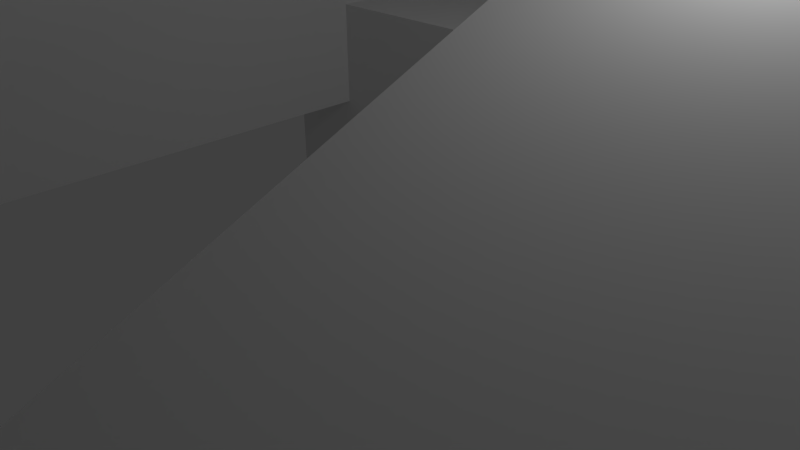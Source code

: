 # Source: a6.blend  (saved by Blender 2.64.0; exported with 4.5.12 LTS)
import bpy
from mathutils import Matrix  # noqa: F401  (used for matrix-valued properties, if any)

bpy.ops.wm.read_factory_settings(use_empty=True)
scene = bpy.context.scene
scene.name = 'Scene'

# ---- collections
col_collection_1 = bpy.data.collections.new('Collection 1'); scene.collection.children.link(col_collection_1)

# ---- materials (node trees are filled in below, after node groups)
mat_material111_001 = bpy.data.materials.new('Material111.001')
mat_material111_001.alpha_threshold = 0.0
mat_material111_001.use_transparent_shadow = False
mat_material111_001.specular_color = (0.331, 1.0, 0.1264)
mat_material111_001.roughness = 0.5
mat_material111_001.specular_intensity = 0.3778
mat_material111_001.line_color = (0.0, 0.0, 0.0, 1.0)

# ---- material node trees

# ---- world
world_world = bpy.data.worlds.new('World'); scene.world = world_world
world_world.color = (0.05088, 0.05088, 0.05088)
world_world.use_sun_shadow = False
world_world.sun_shadow_jitter_overblur = 0.0
world_world.cycles.sampling_method = 'MANUAL'
world_world.cycles.sample_map_resolution = 256

# ---- cameras
cam_camera = bpy.data.cameras.new('Camera')
cam_camera.clip_end = 100.0
cam_camera.lens = 35.0
cam_camera.sensor_width = 32.0
cam_camera.sensor_height = 18.0
cam_camera.ortho_scale = 7.314
cam_camera.dof.focus_distance = 0.0
cam_camera.dof.aperture_fstop = 128.0

# ---- lights
light_lamp = bpy.data.lights.new('Lamp', 'POINT')
light_lamp.transmission_factor = 0.0
light_lamp.cutoff_distance = 30.0
light_lamp.energy = 100.0
light_lamp.shadow_buffer_clip_start = 1.001
light_lamp.shadow_soft_size = 0.1
light_lamp.shadow_maximum_resolution = 0.006
light_lamp.use_absolute_resolution = True
light_lamp.cycles.use_multiple_importance_sampling = False

# ---- meshes
me_cube_004 = bpy.data.meshes.new('Cube.004')
me_cube_004.from_pydata([(-1.0, -1.0, -1.0), (-1.0, 1.0, -1.0), (1.0, 1.0, -1.0), (1.0, -1.0, -1.0), (-1.0, -1.0, 1.0), (-1.0, 1.0, 1.0), (1.0, 1.0, 1.0), (1.0, -1.0, 1.0)], [], [(4, 5, 1, 0), (5, 6, 2, 1), (6, 7, 3, 2), (7, 4, 0, 3), (0, 1, 2, 3), (7, 6, 5, 4)])
me_cube_004.materials.append(mat_material111_001)
me_cube_004.use_remesh_preserve_volume = False
me_cube_004.use_remesh_preserve_attributes = False
me_cube_004.use_mirror_vertex_groups = False
me_cube_004.update()
me_cube_003 = bpy.data.meshes.new('Cube.003')
me_cube_003.from_pydata([(-1.0, -1.0, -1.0), (-1.0, 1.0, -1.0), (1.0, 1.0, -1.0), (1.0, -1.0, -1.0), (-1.0, -1.0, 1.0), (-1.0, 1.0, 1.0), (1.0, 1.0, 1.0), (1.0, -1.0, 1.0)], [], [(4, 5, 1, 0), (5, 6, 2, 1), (6, 7, 3, 2), (7, 4, 0, 3), (0, 1, 2, 3), (7, 6, 5, 4)])
me_cube_003.materials.append(mat_material111_001)
me_cube_003.use_remesh_preserve_volume = False
me_cube_003.use_remesh_preserve_attributes = False
me_cube_003.use_mirror_vertex_groups = False
me_cube_003.update()
me_cube_002 = bpy.data.meshes.new('Cube.002')
me_cube_002.from_pydata([(-1.0, -1.0, -1.0), (-1.0, 1.0, -1.0), (1.0, 1.0, -1.0), (1.0, -1.0, -1.0), (-1.0, -1.0, 1.0), (-1.0, 1.0, 1.0), (1.0, 1.0, 1.0), (1.0, -1.0, 1.0)], [], [(4, 5, 1, 0), (5, 6, 2, 1), (6, 7, 3, 2), (7, 4, 0, 3), (0, 1, 2, 3), (7, 6, 5, 4)])
me_cube_002.use_remesh_preserve_volume = False
me_cube_002.use_remesh_preserve_attributes = False
me_cube_002.use_mirror_vertex_groups = False
me_cube_002.update()
me_cube_001 = bpy.data.meshes.new('Cube.001')
me_cube_001.from_pydata([(-1.0, -1.0, -1.0), (-1.0, 1.0, -1.0), (1.0, 1.0, -1.0), (1.0, -1.0, -1.0), (-1.0, -1.0, 1.0), (-1.0, 1.0, 1.0), (1.0, 1.0, 1.0), (1.0, -1.0, 1.0)], [], [(4, 5, 1, 0), (5, 6, 2, 1), (6, 7, 3, 2), (7, 4, 0, 3), (0, 1, 2, 3), (7, 6, 5, 4)])
me_cube_001.materials.append(mat_material111_001)
me_cube_001.use_remesh_preserve_volume = False
me_cube_001.use_remesh_preserve_attributes = False
me_cube_001.use_mirror_vertex_groups = False
me_cube_001.update()
me_cube_005 = bpy.data.meshes.new('Cube.005')
me_cube_005.from_pydata([(-1.0, -1.0, -1.0), (-1.0, 1.0, -1.0), (1.0, 1.0, -1.0), (1.0, -1.0, -1.0), (-1.0, -1.0, 1.0), (-1.0, 1.0, 1.0), (1.0, 1.0, 1.0), (1.0, -1.0, 1.0)], [], [(4, 5, 1, 0), (5, 6, 2, 1), (6, 7, 3, 2), (7, 4, 0, 3), (0, 1, 2, 3), (7, 6, 5, 4)])
me_cube_005.use_remesh_preserve_volume = False
me_cube_005.use_remesh_preserve_attributes = False
me_cube_005.use_mirror_vertex_groups = False
me_cube_005.update()

# ---- objects
ob_cube_004 = bpy.data.objects.new('Cube.004', me_cube_004)
ob_cube_003 = bpy.data.objects.new('Cube.003', me_cube_003)
ob_cube_002 = bpy.data.objects.new('Cube.002', me_cube_002)
ob_cube_001 = bpy.data.objects.new('Cube.001', me_cube_001)
ob_cube = bpy.data.objects.new('Cube', me_cube_005)
ob_lamp = bpy.data.objects.new('Lamp', light_lamp)
ob_camera = bpy.data.objects.new('Camera', cam_camera)

# ---- transforms, parenting, visibility, modifiers, constraints
ob_cube_004.location = (2.197, 13.91, 7.245)
ob_cube_004.scale = (3.493, 3.493, 3.493)
ob_cube_004.lineart.crease_threshold = 0.0
ob_cube_003.location = (5.126, -2.842, 2.085)
ob_cube_003.rotation_euler = (0.4114, -0.0, 0.0)
ob_cube_003.scale = (3.189, 12.3, 0.2661)
ob_cube_003.lineart.crease_threshold = 0.0
ob_cube_002.location = (0.0, 6.038, 0.8144)
ob_cube_002.scale = (-4.025, -4.025, -1.634)
ob_cube_002.lineart.crease_threshold = 0.0
ob_cube_001.location = (-8.128, 0.0, 6.252)
ob_cube_001.scale = (5.33, 5.33, 5.33)
ob_cube_001.lineart.crease_threshold = 0.0
ob_cube.location = (14.71, 0.4113, 1.679)
ob_cube.scale = (2.483, 2.483, 2.483)
ob_cube.lineart.crease_threshold = 0.0
ob_lamp.location = (4.076, 1.005, 5.904)
ob_lamp.rotation_euler = (0.6503, 0.05522, 1.866)
ob_lamp.lock_rotations_4d = False
ob_lamp.empty_display_type = 'ARROWS'
ob_lamp.color = (0.0, 0.0, 0.0, 0.0)
ob_lamp.lineart.crease_threshold = 0.0
ob_camera.location = (7.481, -6.508, 5.344)
ob_camera.rotation_euler = (1.109, 0.01082, 0.8149)
ob_camera.lock_rotations_4d = False
ob_camera.empty_display_type = 'ARROWS'
ob_camera.color = (0.0, 0.0, 0.0, 0.0)
ob_camera.display_type = 'WIRE'
ob_camera.lineart.crease_threshold = 0.0

# ---- collection membership
col_collection_1.objects.link(ob_cube_004)
col_collection_1.objects.link(ob_cube_003)
col_collection_1.objects.link(ob_cube_002)
col_collection_1.objects.link(ob_cube_001)
col_collection_1.objects.link(ob_cube)
col_collection_1.objects.link(ob_lamp)
col_collection_1.objects.link(ob_camera)

# ---- scene / render settings (as saved in the file)
scene.camera = ob_camera
scene.frame_start = 1; scene.frame_end = 250; scene.frame_set(0)
scene.render.engine = 'BLENDER_EEVEE_NEXT'
scene.render.image_settings.color_mode = 'RGB'
scene.render.image_settings.compression = 90
scene.render.resolution_percentage = 50
scene.render.dither_intensity = 0.0
scene.render.bake_margin = 2
scene.render.bake_bias = 0.0
scene.cycles.use_denoising = False
scene.cycles.samples = 10
scene.cycles.sampling_pattern = 'TABULATED_SOBOL'
scene.cycles.light_sampling_threshold = 0.0
scene.cycles.use_adaptive_sampling = False
scene.cycles.use_light_tree = False
scene.cycles.blur_glossy = 0.0
scene.cycles.volume_bounces = 1
scene.cycles.pixel_filter_type = 'GAUSSIAN'
scene.cycles.sample_clamp_indirect = 0.0
scene.view_settings.view_transform = 'Standard'
bpy.context.view_layer.update()
